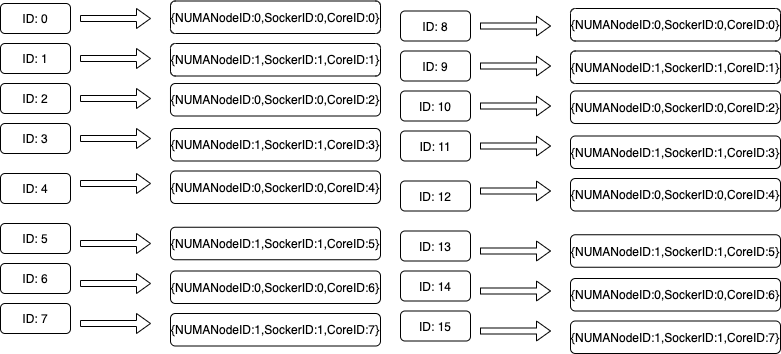

The diagram above was exported from draw.io. Its source (the exported page's mxGraphModel, read from the mxfile embedded in the PNG):
<mxGraphModel dx="759" dy="921" grid="1" gridSize="10" guides="1" tooltips="1" connect="1" arrows="1" fold="1" page="1" pageScale="1" pageWidth="827" pageHeight="1169" math="0" shadow="0">
  <root>
    <mxCell id="0" />
    <mxCell id="1" parent="0" />
    <mxCell id="2" value="ID: 0" style="rounded=1;whiteSpace=wrap;html=1;" vertex="1" parent="1">
      <mxGeometry x="20" y="20" width="70" height="30" as="geometry" />
    </mxCell>
    <mxCell id="3" value="ID: 1" style="rounded=1;whiteSpace=wrap;html=1;" vertex="1" parent="1">
      <mxGeometry x="20" y="60" width="70" height="30" as="geometry" />
    </mxCell>
    <mxCell id="4" value="ID: 2" style="rounded=1;whiteSpace=wrap;html=1;" vertex="1" parent="1">
      <mxGeometry x="20" y="100" width="70" height="30" as="geometry" />
    </mxCell>
    <mxCell id="5" value="ID: 3" style="rounded=1;whiteSpace=wrap;html=1;" vertex="1" parent="1">
      <mxGeometry x="20" y="140" width="70" height="30" as="geometry" />
    </mxCell>
    <mxCell id="6" value="ID: 4" style="rounded=1;whiteSpace=wrap;html=1;" vertex="1" parent="1">
      <mxGeometry x="20" y="190" width="70" height="30" as="geometry" />
    </mxCell>
    <mxCell id="7" value="ID: 5" style="rounded=1;whiteSpace=wrap;html=1;" vertex="1" parent="1">
      <mxGeometry x="20" y="240" width="70" height="30" as="geometry" />
    </mxCell>
    <mxCell id="8" value="" style="shape=singleArrow;direction=west;whiteSpace=wrap;html=1;rotation=-180;" vertex="1" parent="1">
      <mxGeometry x="100" y="25" width="70" height="20" as="geometry" />
    </mxCell>
    <mxCell id="9" value="" style="shape=singleArrow;direction=west;whiteSpace=wrap;html=1;rotation=-180;" vertex="1" parent="1">
      <mxGeometry x="100" y="65" width="70" height="20" as="geometry" />
    </mxCell>
    <mxCell id="10" value="" style="shape=singleArrow;direction=west;whiteSpace=wrap;html=1;rotation=-180;" vertex="1" parent="1">
      <mxGeometry x="100" y="105" width="70" height="20" as="geometry" />
    </mxCell>
    <mxCell id="11" value="" style="shape=singleArrow;direction=west;whiteSpace=wrap;html=1;rotation=-180;" vertex="1" parent="1">
      <mxGeometry x="100" y="145" width="70" height="20" as="geometry" />
    </mxCell>
    <mxCell id="12" value="" style="shape=singleArrow;direction=west;whiteSpace=wrap;html=1;rotation=-180;" vertex="1" parent="1">
      <mxGeometry x="100" y="190" width="70" height="20" as="geometry" />
    </mxCell>
    <mxCell id="13" value="" style="shape=singleArrow;direction=west;whiteSpace=wrap;html=1;rotation=-180;" vertex="1" parent="1">
      <mxGeometry x="100" y="250" width="70" height="20" as="geometry" />
    </mxCell>
    <mxCell id="14" value="{NUMANodeID:0,SockerID:0,CoreID:0}" style="rounded=1;whiteSpace=wrap;html=1;" vertex="1" parent="1">
      <mxGeometry x="190" y="17.5" width="210" height="32.5" as="geometry" />
    </mxCell>
    <mxCell id="15" value="{NUMANodeID:1,SockerID:1,CoreID:1}" style="rounded=1;whiteSpace=wrap;html=1;" vertex="1" parent="1">
      <mxGeometry x="190" y="60" width="210" height="32.5" as="geometry" />
    </mxCell>
    <mxCell id="16" value="{NUMANodeID:0,SockerID:0,CoreID:2}" style="rounded=1;whiteSpace=wrap;html=1;" vertex="1" parent="1">
      <mxGeometry x="190" y="100" width="210" height="32.5" as="geometry" />
    </mxCell>
    <mxCell id="17" value="{NUMANodeID:1,SockerID:1,CoreID:3}" style="rounded=1;whiteSpace=wrap;html=1;" vertex="1" parent="1">
      <mxGeometry x="190" y="145" width="210" height="32.5" as="geometry" />
    </mxCell>
    <mxCell id="18" value="ID: 6" style="rounded=1;whiteSpace=wrap;html=1;" vertex="1" parent="1">
      <mxGeometry x="20" y="280" width="70" height="30" as="geometry" />
    </mxCell>
    <mxCell id="19" value="" style="shape=singleArrow;direction=west;whiteSpace=wrap;html=1;rotation=-180;" vertex="1" parent="1">
      <mxGeometry x="100" y="290" width="70" height="20" as="geometry" />
    </mxCell>
    <mxCell id="20" value="ID: 7" style="rounded=1;whiteSpace=wrap;html=1;" vertex="1" parent="1">
      <mxGeometry x="20" y="320" width="70" height="30" as="geometry" />
    </mxCell>
    <mxCell id="21" value="" style="shape=singleArrow;direction=west;whiteSpace=wrap;html=1;rotation=-180;" vertex="1" parent="1">
      <mxGeometry x="100" y="330" width="70" height="20" as="geometry" />
    </mxCell>
    <mxCell id="22" value="{NUMANodeID:0,SockerID:0,CoreID:4}" style="rounded=1;whiteSpace=wrap;html=1;" vertex="1" parent="1">
      <mxGeometry x="190" y="187.5" width="210" height="32.5" as="geometry" />
    </mxCell>
    <mxCell id="23" value="{NUMANodeID:1,SockerID:1,CoreID:5}" style="rounded=1;whiteSpace=wrap;html=1;" vertex="1" parent="1">
      <mxGeometry x="190" y="243.75" width="210" height="32.5" as="geometry" />
    </mxCell>
    <mxCell id="24" value="{NUMANodeID:0,SockerID:0,CoreID:6}" style="rounded=1;whiteSpace=wrap;html=1;" vertex="1" parent="1">
      <mxGeometry x="190" y="287.5" width="210" height="32.5" as="geometry" />
    </mxCell>
    <mxCell id="25" value="{NUMANodeID:1,SockerID:1,CoreID:7}" style="rounded=1;whiteSpace=wrap;html=1;" vertex="1" parent="1">
      <mxGeometry x="190" y="330" width="210" height="32.5" as="geometry" />
    </mxCell>
    <mxCell id="26" value="ID: 8" style="rounded=1;whiteSpace=wrap;html=1;" vertex="1" parent="1">
      <mxGeometry x="420" y="27.5" width="70" height="30" as="geometry" />
    </mxCell>
    <mxCell id="27" value="ID: 9" style="rounded=1;whiteSpace=wrap;html=1;" vertex="1" parent="1">
      <mxGeometry x="420" y="67.5" width="70" height="30" as="geometry" />
    </mxCell>
    <mxCell id="28" value="ID: 10" style="rounded=1;whiteSpace=wrap;html=1;" vertex="1" parent="1">
      <mxGeometry x="420" y="107.5" width="70" height="30" as="geometry" />
    </mxCell>
    <mxCell id="29" value="ID: 11" style="rounded=1;whiteSpace=wrap;html=1;" vertex="1" parent="1">
      <mxGeometry x="420" y="147.5" width="70" height="30" as="geometry" />
    </mxCell>
    <mxCell id="30" value="ID: 12" style="rounded=1;whiteSpace=wrap;html=1;" vertex="1" parent="1">
      <mxGeometry x="420" y="197.5" width="70" height="30" as="geometry" />
    </mxCell>
    <mxCell id="31" value="ID: 13" style="rounded=1;whiteSpace=wrap;html=1;" vertex="1" parent="1">
      <mxGeometry x="420" y="247.5" width="70" height="30" as="geometry" />
    </mxCell>
    <mxCell id="32" value="" style="shape=singleArrow;direction=west;whiteSpace=wrap;html=1;rotation=-180;" vertex="1" parent="1">
      <mxGeometry x="500" y="32.5" width="70" height="20" as="geometry" />
    </mxCell>
    <mxCell id="33" value="" style="shape=singleArrow;direction=west;whiteSpace=wrap;html=1;rotation=-180;" vertex="1" parent="1">
      <mxGeometry x="500" y="72.5" width="70" height="20" as="geometry" />
    </mxCell>
    <mxCell id="34" value="" style="shape=singleArrow;direction=west;whiteSpace=wrap;html=1;rotation=-180;" vertex="1" parent="1">
      <mxGeometry x="500" y="112.5" width="70" height="20" as="geometry" />
    </mxCell>
    <mxCell id="35" value="" style="shape=singleArrow;direction=west;whiteSpace=wrap;html=1;rotation=-180;" vertex="1" parent="1">
      <mxGeometry x="500" y="152.5" width="70" height="20" as="geometry" />
    </mxCell>
    <mxCell id="36" value="" style="shape=singleArrow;direction=west;whiteSpace=wrap;html=1;rotation=-180;" vertex="1" parent="1">
      <mxGeometry x="500" y="197.5" width="70" height="20" as="geometry" />
    </mxCell>
    <mxCell id="37" value="" style="shape=singleArrow;direction=west;whiteSpace=wrap;html=1;rotation=-180;" vertex="1" parent="1">
      <mxGeometry x="500" y="257.5" width="70" height="20" as="geometry" />
    </mxCell>
    <mxCell id="38" value="{NUMANodeID:0,SockerID:0,CoreID:0}" style="rounded=1;whiteSpace=wrap;html=1;" vertex="1" parent="1">
      <mxGeometry x="590" y="25" width="210" height="32.5" as="geometry" />
    </mxCell>
    <mxCell id="39" value="{NUMANodeID:1,SockerID:1,CoreID:1}" style="rounded=1;whiteSpace=wrap;html=1;" vertex="1" parent="1">
      <mxGeometry x="590" y="67.5" width="210" height="32.5" as="geometry" />
    </mxCell>
    <mxCell id="40" value="{NUMANodeID:0,SockerID:0,CoreID:2}" style="rounded=1;whiteSpace=wrap;html=1;" vertex="1" parent="1">
      <mxGeometry x="590" y="107.5" width="210" height="32.5" as="geometry" />
    </mxCell>
    <mxCell id="41" value="{NUMANodeID:1,SockerID:1,CoreID:3}" style="rounded=1;whiteSpace=wrap;html=1;" vertex="1" parent="1">
      <mxGeometry x="590" y="152.5" width="210" height="32.5" as="geometry" />
    </mxCell>
    <mxCell id="42" value="ID: 14" style="rounded=1;whiteSpace=wrap;html=1;" vertex="1" parent="1">
      <mxGeometry x="420" y="287.5" width="70" height="30" as="geometry" />
    </mxCell>
    <mxCell id="43" value="" style="shape=singleArrow;direction=west;whiteSpace=wrap;html=1;rotation=-180;" vertex="1" parent="1">
      <mxGeometry x="500" y="297.5" width="70" height="20" as="geometry" />
    </mxCell>
    <mxCell id="44" value="ID: 15" style="rounded=1;whiteSpace=wrap;html=1;" vertex="1" parent="1">
      <mxGeometry x="420" y="327.5" width="70" height="30" as="geometry" />
    </mxCell>
    <mxCell id="45" value="" style="shape=singleArrow;direction=west;whiteSpace=wrap;html=1;rotation=-180;" vertex="1" parent="1">
      <mxGeometry x="500" y="337.5" width="70" height="20" as="geometry" />
    </mxCell>
    <mxCell id="46" value="{NUMANodeID:0,SockerID:0,CoreID:4}" style="rounded=1;whiteSpace=wrap;html=1;" vertex="1" parent="1">
      <mxGeometry x="590" y="195" width="210" height="32.5" as="geometry" />
    </mxCell>
    <mxCell id="47" value="{NUMANodeID:1,SockerID:1,CoreID:5}" style="rounded=1;whiteSpace=wrap;html=1;" vertex="1" parent="1">
      <mxGeometry x="590" y="251.25" width="210" height="32.5" as="geometry" />
    </mxCell>
    <mxCell id="48" value="{NUMANodeID:0,SockerID:0,CoreID:6}" style="rounded=1;whiteSpace=wrap;html=1;" vertex="1" parent="1">
      <mxGeometry x="590" y="295" width="210" height="32.5" as="geometry" />
    </mxCell>
    <mxCell id="49" value="{NUMANodeID:1,SockerID:1,CoreID:7}" style="rounded=1;whiteSpace=wrap;html=1;" vertex="1" parent="1">
      <mxGeometry x="590" y="337.5" width="210" height="32.5" as="geometry" />
    </mxCell>
  </root>
</mxGraphModel>